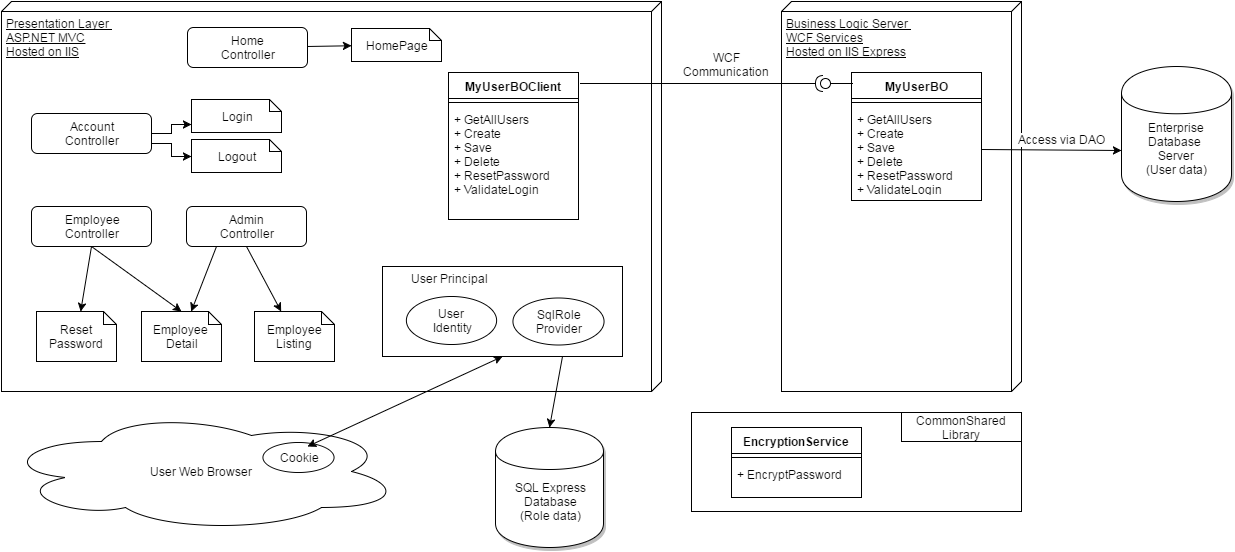

The diagram above was exported from draw.io. Its source (the exported page's mxGraphModel, read from the mxfile embedded in the PNG):
<mxGraphModel dx="1433" dy="862" grid="1" gridSize="10" guides="1" tooltips="1" connect="1" arrows="1" fold="1" page="1" pageScale="1" pageWidth="1169" pageHeight="826" background="#ffffff" math="0" shadow="0">
  <root>
    <mxCell id="0" />
    <mxCell id="1" parent="0" />
    <mxCell id="38" value="Business Logic Server&amp;nbsp;&lt;div&gt;WCF Services&lt;br&gt;&lt;div&gt;Hosted on IIS Express&lt;/div&gt;&lt;/div&gt;" style="verticalAlign=top;align=left;spacingTop=8;spacingLeft=2;spacingRight=12;shape=cube;size=10;direction=south;fontStyle=4;html=1;shadow=0;" parent="1" vertex="1">
      <mxGeometry x="840" y="70" width="240" height="390" as="geometry" />
    </mxCell>
    <mxCell id="43" value="Presentation Layer&amp;nbsp;&lt;div&gt;ASP.NET MVC&lt;/div&gt;&lt;div&gt;Hosted on IIS&lt;/div&gt;" style="verticalAlign=top;align=left;spacingTop=8;spacingLeft=2;spacingRight=12;shape=cube;size=10;direction=south;fontStyle=4;html=1;shadow=0;" parent="1" vertex="1">
      <mxGeometry x="60" y="70" width="660" height="390" as="geometry" />
    </mxCell>
    <mxCell id="52" value="MyUserBOClient" style="swimlane;html=1;fontStyle=1;align=center;verticalAlign=top;childLayout=stackLayout;horizontal=1;startSize=26;horizontalStack=0;resizeParent=1;resizeLast=0;collapsible=1;marginBottom=0;swimlaneFillColor=#ffffff;shadow=0;" parent="1" vertex="1">
      <mxGeometry x="507" y="141" width="130" height="147" as="geometry" />
    </mxCell>
    <mxCell id="53" value="" style="line;html=1;strokeWidth=1;fillColor=none;align=left;verticalAlign=middle;spacingTop=-1;spacingLeft=3;spacingRight=3;rotatable=0;labelPosition=right;points=[];portConstraint=eastwest;" parent="52" vertex="1">
      <mxGeometry y="26" width="130" height="8" as="geometry" />
    </mxCell>
    <mxCell id="54" value="+ GetAllUsers&lt;div&gt;+ Create&lt;/div&gt;&lt;div&gt;+ Save&lt;/div&gt;&lt;div&gt;+ Delete&lt;/div&gt;&lt;div&gt;+ ResetPassword&lt;/div&gt;&lt;div&gt;+ ValidateLogin&lt;/div&gt;" style="text;html=1;strokeColor=none;fillColor=none;align=left;verticalAlign=top;spacingLeft=4;spacingRight=4;whiteSpace=wrap;overflow=hidden;rotatable=0;points=[[0,0.5],[1,0.5]];portConstraint=eastwest;" parent="52" vertex="1">
      <mxGeometry y="34" width="130" height="106" as="geometry" />
    </mxCell>
    <mxCell id="56" value="" style="shape=requires;direction=north;html=1;shadow=0;rotation=180;" parent="1" vertex="1">
      <mxGeometry x="639" y="142" width="248" height="20" as="geometry" />
    </mxCell>
    <mxCell id="58" value="WCF Communication" style="text;html=1;strokeColor=none;fillColor=none;align=center;verticalAlign=middle;whiteSpace=wrap;overflow=hidden;" parent="1" vertex="1">
      <mxGeometry x="730" y="113" width="110" height="39" as="geometry" />
    </mxCell>
    <mxCell id="101" style="rounded=0;html=1;exitX=0.5;exitY=1;startArrow=none;startFill=0;endArrow=classic;endFill=1;jettySize=auto;orthogonalLoop=1;" parent="1" source="67" target="98" edge="1">
      <mxGeometry relative="1" as="geometry" />
    </mxCell>
    <mxCell id="102" style="rounded=0;html=1;exitX=0.5;exitY=1;entryX=0.5;entryY=0;startArrow=none;startFill=0;endArrow=classic;endFill=1;jettySize=auto;orthogonalLoop=1;" parent="1" source="67" target="69" edge="1">
      <mxGeometry relative="1" as="geometry" />
    </mxCell>
    <mxCell id="67" value="Employee&lt;div&gt;&lt;span style=&quot;line-height: 1.2&quot;&gt;Controller&lt;/span&gt;&lt;/div&gt;" style="rounded=1;whiteSpace=wrap;html=1;" parent="1" vertex="1">
      <mxGeometry x="90" y="275" width="120" height="40" as="geometry" />
    </mxCell>
    <mxCell id="69" value="Employee&amp;nbsp;&lt;div&gt;Detail&lt;/div&gt;" style="shape=note;whiteSpace=wrap;html=1;size=13;" parent="1" vertex="1">
      <mxGeometry x="200" y="380" width="80" height="50" as="geometry" />
    </mxCell>
    <mxCell id="107" value="" style="edgeStyle=none;rounded=0;html=1;startArrow=none;startFill=0;endArrow=classic;endFill=1;jettySize=auto;orthogonalLoop=1;" parent="1" source="87" target="106" edge="1">
      <mxGeometry relative="1" as="geometry" />
    </mxCell>
    <mxCell id="87" value="Home&lt;div&gt;&lt;span style=&quot;line-height: 1.2&quot;&gt;Controller&lt;/span&gt;&lt;/div&gt;" style="rounded=1;whiteSpace=wrap;html=1;" parent="1" vertex="1">
      <mxGeometry x="246" y="96" width="120" height="40" as="geometry" />
    </mxCell>
    <mxCell id="99" style="rounded=0;html=1;exitX=0.5;exitY=1;startArrow=none;startFill=0;endArrow=classic;endFill=1;jettySize=auto;orthogonalLoop=1;" parent="1" source="89" target="97" edge="1">
      <mxGeometry relative="1" as="geometry" />
    </mxCell>
    <mxCell id="100" style="rounded=0;html=1;exitX=0.25;exitY=1;startArrow=none;startFill=0;endArrow=classic;endFill=1;jettySize=auto;orthogonalLoop=1;" parent="1" source="89" target="69" edge="1">
      <mxGeometry relative="1" as="geometry" />
    </mxCell>
    <mxCell id="89" value="Admin&lt;div&gt;Controller&lt;/div&gt;" style="rounded=1;whiteSpace=wrap;html=1;" parent="1" vertex="1">
      <mxGeometry x="245" y="275" width="120" height="40" as="geometry" />
    </mxCell>
    <mxCell id="97" value="Employee Listing" style="shape=note;whiteSpace=wrap;html=1;size=13;" parent="1" vertex="1">
      <mxGeometry x="313" y="380" width="80" height="50" as="geometry" />
    </mxCell>
    <mxCell id="98" value="Reset Password" style="shape=note;whiteSpace=wrap;html=1;size=13;" parent="1" vertex="1">
      <mxGeometry x="95" y="380" width="80" height="50" as="geometry" />
    </mxCell>
    <mxCell id="103" value="" style="group" parent="1" vertex="1" connectable="0">
      <mxGeometry x="90" y="168" width="250" height="73" as="geometry" />
    </mxCell>
    <mxCell id="88" value="Account&lt;div&gt;Controller&lt;/div&gt;" style="rounded=1;whiteSpace=wrap;html=1;" parent="103" vertex="1">
      <mxGeometry y="14" width="120" height="40" as="geometry" />
    </mxCell>
    <mxCell id="91" value="Login" style="shape=note;whiteSpace=wrap;html=1;size=12;" parent="103" vertex="1">
      <mxGeometry x="160" width="90" height="33" as="geometry" />
    </mxCell>
    <mxCell id="94" style="edgeStyle=orthogonalEdgeStyle;rounded=0;html=1;exitX=1;exitY=0.5;entryX=0;entryY=0.75;startArrow=none;startFill=0;jettySize=auto;orthogonalLoop=1;" parent="103" source="88" target="91" edge="1">
      <mxGeometry relative="1" as="geometry" />
    </mxCell>
    <mxCell id="95" style="edgeStyle=orthogonalEdgeStyle;rounded=0;html=1;exitX=0;exitY=0.5;entryX=1;entryY=0.75;startArrow=classic;startFill=1;jettySize=auto;orthogonalLoop=1;endArrow=none;endFill=0;" parent="103" source="92" target="88" edge="1">
      <mxGeometry relative="1" as="geometry" />
    </mxCell>
    <mxCell id="92" value="Logout" style="shape=note;whiteSpace=wrap;html=1;size=12;" parent="103" vertex="1">
      <mxGeometry x="160" y="40" width="90" height="33" as="geometry" />
    </mxCell>
    <mxCell id="104" value="" style="group" parent="1" vertex="1" connectable="0">
      <mxGeometry x="441" y="335" width="249" height="90" as="geometry" />
    </mxCell>
    <mxCell id="90" value="" style="group" parent="104" vertex="1" connectable="0">
      <mxGeometry width="249" height="90" as="geometry" />
    </mxCell>
    <mxCell id="79" value="" style="whiteSpace=wrap;html=1;" parent="90" vertex="1">
      <mxGeometry width="240" height="90" as="geometry" />
    </mxCell>
    <mxCell id="78" value="User&amp;nbsp;&lt;div&gt;Identity&lt;/div&gt;" style="ellipse;whiteSpace=wrap;html=1;" parent="90" vertex="1">
      <mxGeometry x="24.29268292682927" y="30" width="90.22996515679444" height="48" as="geometry" />
    </mxCell>
    <mxCell id="77" value="SqlRole&lt;div&gt;Provider&lt;/div&gt;" style="ellipse;whiteSpace=wrap;html=1;" parent="90" vertex="1">
      <mxGeometry x="130.08013937282232" y="31" width="91.09756097560977" height="47" as="geometry" />
    </mxCell>
    <mxCell id="80" value="User Principal" style="text;html=1;strokeColor=none;fillColor=none;align=center;verticalAlign=middle;whiteSpace=wrap;overflow=hidden;" parent="90" vertex="1">
      <mxGeometry x="3" y="2" width="127" height="20" as="geometry" />
    </mxCell>
    <mxCell id="105" value="" style="group" parent="1" vertex="1" connectable="0">
      <mxGeometry x="60" y="480" width="400" height="120" as="geometry" />
    </mxCell>
    <mxCell id="81" value="User Web Browser" style="ellipse;shape=cloud;whiteSpace=wrap;html=1;" parent="105" vertex="1">
      <mxGeometry width="400" height="120" as="geometry" />
    </mxCell>
    <mxCell id="82" value="Cookie" style="ellipse;whiteSpace=wrap;html=1;" parent="105" vertex="1">
      <mxGeometry x="261.66666666666663" y="30.5" width="71.11111111111111" height="30" as="geometry" />
    </mxCell>
    <mxCell id="106" value="HomePage" style="shape=note;whiteSpace=wrap;html=1;size=12;" parent="1" vertex="1">
      <mxGeometry x="410" y="97" width="90" height="33" as="geometry" />
    </mxCell>
    <mxCell id="108" style="edgeStyle=none;rounded=0;html=1;exitX=0.5;exitY=1;entryX=0.623;entryY=0.15;entryPerimeter=0;startArrow=classic;startFill=1;endArrow=classic;endFill=1;jettySize=auto;orthogonalLoop=1;" parent="1" source="79" target="82" edge="1">
      <mxGeometry relative="1" as="geometry" />
    </mxCell>
    <mxCell id="109" value="" style="group" parent="1" vertex="1" connectable="0">
      <mxGeometry x="890" y="136" width="150" height="133" as="geometry" />
    </mxCell>
    <mxCell id="39" value="MyUserBO" style="swimlane;html=1;fontStyle=1;align=center;verticalAlign=top;childLayout=stackLayout;horizontal=1;startSize=26;horizontalStack=0;resizeParent=1;resizeLast=0;collapsible=1;marginBottom=0;swimlaneFillColor=#ffffff;shadow=0;" parent="109" vertex="1">
      <mxGeometry x="20" y="5" width="130" height="128" as="geometry" />
    </mxCell>
    <mxCell id="41" value="" style="line;html=1;strokeWidth=1;fillColor=none;align=left;verticalAlign=middle;spacingTop=-1;spacingLeft=3;spacingRight=3;rotatable=0;labelPosition=right;points=[];portConstraint=eastwest;" parent="39" vertex="1">
      <mxGeometry y="26" width="130" height="8" as="geometry" />
    </mxCell>
    <mxCell id="42" value="+ GetAllUsers&lt;div&gt;+ Create&lt;/div&gt;&lt;div&gt;+ Save&lt;/div&gt;&lt;div&gt;+ Delete&lt;/div&gt;&lt;div&gt;+ ResetPassword&lt;/div&gt;&lt;div&gt;+ ValidateLogin&lt;/div&gt;" style="text;html=1;strokeColor=none;fillColor=none;align=left;verticalAlign=top;spacingLeft=4;spacingRight=4;whiteSpace=wrap;overflow=hidden;rotatable=0;points=[[0,0.5],[1,0.5]];portConstraint=eastwest;" parent="39" vertex="1">
      <mxGeometry y="34" width="130" height="86" as="geometry" />
    </mxCell>
    <mxCell id="55" value="" style="shape=lollipop;direction=west;html=1;shadow=0;rotation=90;" parent="109" vertex="1">
      <mxGeometry width="10" height="32" as="geometry" />
    </mxCell>
    <mxCell id="110" value="" style="whiteSpace=wrap;html=1;" parent="1" vertex="1">
      <mxGeometry x="750" y="481" width="330" height="99" as="geometry" />
    </mxCell>
    <mxCell id="112" value="CommonShared Library" style="whiteSpace=wrap;html=1;" parent="1" vertex="1">
      <mxGeometry x="960" y="481" width="120" height="29" as="geometry" />
    </mxCell>
    <mxCell id="115" value="EncryptionService" style="swimlane;html=1;fontStyle=1;align=center;verticalAlign=top;childLayout=stackLayout;horizontal=1;startSize=26;horizontalStack=0;resizeParent=1;resizeLast=0;collapsible=1;marginBottom=0;swimlaneFillColor=#ffffff;shadow=0;" parent="1" vertex="1">
      <mxGeometry x="790" y="496" width="130" height="70" as="geometry" />
    </mxCell>
    <mxCell id="116" value="" style="line;html=1;strokeWidth=1;fillColor=none;align=left;verticalAlign=middle;spacingTop=-1;spacingLeft=3;spacingRight=3;rotatable=0;labelPosition=right;points=[];portConstraint=eastwest;" parent="115" vertex="1">
      <mxGeometry y="26" width="130" height="8" as="geometry" />
    </mxCell>
    <mxCell id="117" value="+ EncryptPassword" style="text;html=1;strokeColor=none;fillColor=none;align=left;verticalAlign=top;spacingLeft=4;spacingRight=4;whiteSpace=wrap;overflow=hidden;rotatable=0;points=[[0,0.5],[1,0.5]];portConstraint=eastwest;" parent="115" vertex="1">
      <mxGeometry y="34" width="130" height="36" as="geometry" />
    </mxCell>
    <mxCell id="119" value="&lt;div&gt;&lt;br&gt;&lt;/div&gt;&lt;div&gt;&lt;br&gt;&lt;/div&gt;SQL Express&lt;div&gt;Database&lt;/div&gt;&lt;div&gt;(Role data&lt;span style=&quot;line-height: 1.2&quot;&gt;)&lt;/span&gt;&lt;/div&gt;" style="shape=cylinder;whiteSpace=wrap;html=1;rounded=0;shadow=1;glass=0;comic=0;strokeColor=#000000;fillColor=#ffffff;gradientColor=none;" parent="1" vertex="1">
      <mxGeometry x="554" y="496" width="108" height="120" as="geometry" />
    </mxCell>
    <mxCell id="120" value="&lt;div&gt;&lt;br&gt;&lt;/div&gt;&lt;div&gt;&lt;br&gt;&lt;/div&gt;Enterprise Database&amp;nbsp;&lt;div&gt;Server&lt;/div&gt;&lt;div&gt;(User data&lt;span style=&quot;line-height: 1.2&quot;&gt;)&lt;/span&gt;&lt;/div&gt;" style="shape=cylinder;whiteSpace=wrap;html=1;rounded=0;shadow=1;glass=0;comic=0;strokeColor=#000000;fillColor=#ffffff;gradientColor=none;" parent="1" vertex="1">
      <mxGeometry x="1180" y="135" width="110" height="135" as="geometry" />
    </mxCell>
    <mxCell id="121" style="rounded=0;html=1;exitX=1;exitY=0.5;entryX=0;entryY=0.622;entryPerimeter=0;jettySize=auto;orthogonalLoop=1;" parent="1" source="42" target="120" edge="1">
      <mxGeometry relative="1" as="geometry" />
    </mxCell>
    <mxCell id="122" value="Access via DAO" style="text;html=1;resizable=0;points=[];align=center;verticalAlign=middle;labelBackgroundColor=#ffffff;" parent="121" vertex="1" connectable="0">
      <mxGeometry x="0.2624" relative="1" as="geometry">
        <mxPoint x="-8" y="-11" as="offset" />
      </mxGeometry>
    </mxCell>
    <mxCell id="123" style="rounded=0;html=1;exitX=0.75;exitY=1;entryX=0.5;entryY=0;jettySize=auto;orthogonalLoop=1;" parent="1" source="79" target="119" edge="1">
      <mxGeometry relative="1" as="geometry" />
    </mxCell>
  </root>
</mxGraphModel>